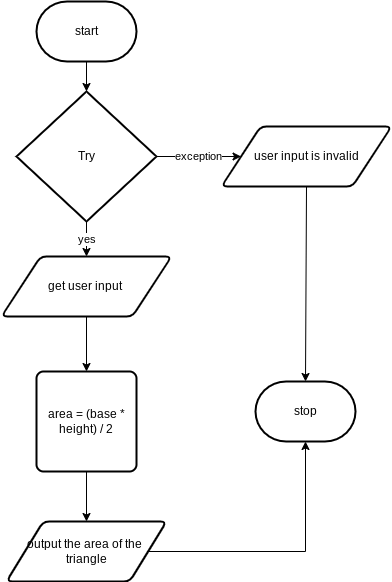

The diagram above was exported from draw.io. Its source (the exported page's mxGraphModel, read from the mxfile embedded in the PNG):
<mxGraphModel dx="1288" dy="1650" grid="1" gridSize="10" guides="1" tooltips="1" connect="1" arrows="1" fold="1" page="1" pageScale="1" pageWidth="827" pageHeight="1169" math="0" shadow="0">
  <root>
    <mxCell id="0" />
    <mxCell id="1" parent="0" />
    <mxCell id="2" value="" style="edgeStyle=none;html=1;" edge="1" parent="1" source="3" target="11">
      <mxGeometry relative="1" as="geometry" />
    </mxCell>
    <mxCell id="3" value="start" style="strokeWidth=2;html=1;shape=mxgraph.flowchart.terminator;whiteSpace=wrap;" vertex="1" parent="1">
      <mxGeometry x="195" y="-140" width="100" height="60" as="geometry" />
    </mxCell>
    <mxCell id="4" value="stop" style="strokeWidth=2;html=1;shape=mxgraph.flowchart.terminator;whiteSpace=wrap;" vertex="1" parent="1">
      <mxGeometry x="414" y="240" width="100" height="60" as="geometry" />
    </mxCell>
    <mxCell id="5" style="edgeStyle=orthogonalEdgeStyle;rounded=0;html=1;exitX=0.5;exitY=1;exitDx=0;exitDy=0;entryX=0.5;entryY=0;entryDx=0;entryDy=0;" edge="1" parent="1" source="6" target="15">
      <mxGeometry relative="1" as="geometry" />
    </mxCell>
    <mxCell id="6" value="get user input&amp;nbsp;" style="shape=parallelogram;html=1;strokeWidth=2;perimeter=parallelogramPerimeter;whiteSpace=wrap;rounded=1;arcSize=12;size=0.23;" vertex="1" parent="1">
      <mxGeometry x="160" y="115" width="170" height="60" as="geometry" />
    </mxCell>
    <mxCell id="7" style="edgeStyle=orthogonalEdgeStyle;html=1;exitX=1;exitY=0.5;exitDx=0;exitDy=0;entryX=0.5;entryY=1;entryDx=0;entryDy=0;entryPerimeter=0;rounded=0;" edge="1" parent="1" source="8" target="4">
      <mxGeometry relative="1" as="geometry" />
    </mxCell>
    <mxCell id="8" value="output the area of the&amp;nbsp;&lt;br&gt;triangle" style="shape=parallelogram;html=1;strokeWidth=2;perimeter=parallelogramPerimeter;whiteSpace=wrap;rounded=1;arcSize=12;size=0.23;" vertex="1" parent="1">
      <mxGeometry x="165" y="380" width="160" height="60" as="geometry" />
    </mxCell>
    <mxCell id="9" value="yes" style="edgeStyle=none;html=1;exitX=0.5;exitY=1;exitDx=0;exitDy=0;exitPerimeter=0;entryX=0.5;entryY=0;entryDx=0;entryDy=0;" edge="1" parent="1" source="11" target="6">
      <mxGeometry relative="1" as="geometry" />
    </mxCell>
    <mxCell id="10" value="exception" style="edgeStyle=none;html=1;exitX=1;exitY=0.5;exitDx=0;exitDy=0;exitPerimeter=0;entryX=0;entryY=0.5;entryDx=0;entryDy=0;" edge="1" parent="1" source="11" target="13">
      <mxGeometry relative="1" as="geometry" />
    </mxCell>
    <mxCell id="11" value="Try" style="strokeWidth=2;html=1;shape=mxgraph.flowchart.decision;whiteSpace=wrap;" vertex="1" parent="1">
      <mxGeometry x="175" y="-50" width="140" height="130" as="geometry" />
    </mxCell>
    <mxCell id="12" style="edgeStyle=none;html=1;exitX=0.5;exitY=1;exitDx=0;exitDy=0;entryX=0.5;entryY=0;entryDx=0;entryDy=0;entryPerimeter=0;" edge="1" parent="1" source="13" target="4">
      <mxGeometry relative="1" as="geometry" />
    </mxCell>
    <mxCell id="13" value="user input is invalid" style="shape=parallelogram;html=1;strokeWidth=2;perimeter=parallelogramPerimeter;whiteSpace=wrap;rounded=1;arcSize=12;size=0.23;" vertex="1" parent="1">
      <mxGeometry x="380" y="-15" width="170" height="60" as="geometry" />
    </mxCell>
    <mxCell id="14" style="edgeStyle=orthogonalEdgeStyle;rounded=0;html=1;exitX=0.5;exitY=1;exitDx=0;exitDy=0;" edge="1" parent="1" source="15" target="8">
      <mxGeometry relative="1" as="geometry" />
    </mxCell>
    <mxCell id="15" value="&lt;span&gt;area = (base * height) / 2&lt;/span&gt;" style="rounded=1;whiteSpace=wrap;html=1;absoluteArcSize=1;arcSize=14;strokeWidth=2;" vertex="1" parent="1">
      <mxGeometry x="195" y="230" width="100" height="100" as="geometry" />
    </mxCell>
  </root>
</mxGraphModel>